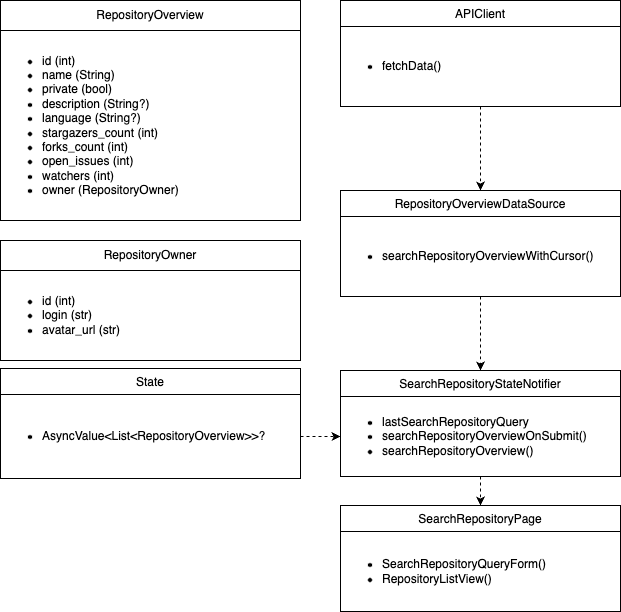

The diagram above was exported from draw.io. Its source (the exported page's mxGraphModel, read from the mxfile embedded in the PNG):
<mxGraphModel dx="2397" dy="1006" grid="1" gridSize="10" guides="1" tooltips="1" connect="1" arrows="1" fold="1" page="1" pageScale="1" pageWidth="827" pageHeight="1169" math="0" shadow="0">
  <root>
    <mxCell id="0" />
    <mxCell id="1" parent="0" />
    <mxCell id="2" value="SearchRepositoryPage" style="swimlane;fontStyle=0;align=center;verticalAlign=top;childLayout=stackLayout;horizontal=1;startSize=26;horizontalStack=0;resizeParent=1;resizeLast=0;collapsible=1;marginBottom=0;rounded=0;shadow=0;strokeWidth=1;" vertex="1" parent="1">
      <mxGeometry x="320" y="585" width="280" height="106" as="geometry">
        <mxRectangle x="130" y="380" width="160" height="26" as="alternateBounds" />
      </mxGeometry>
    </mxCell>
    <mxCell id="3" value="&lt;ul&gt;&lt;li&gt;SearchRepositoryQueryForm()&lt;/li&gt;&lt;li&gt;RepositoryListView()&lt;/li&gt;&lt;/ul&gt;" style="text;strokeColor=none;fillColor=none;html=1;whiteSpace=wrap;verticalAlign=middle;overflow=hidden;" vertex="1" parent="2">
      <mxGeometry y="26" width="280" height="80" as="geometry" />
    </mxCell>
    <mxCell id="4" style="edgeStyle=orthogonalEdgeStyle;rounded=0;orthogonalLoop=1;jettySize=auto;html=1;exitX=0.5;exitY=1;exitDx=0;exitDy=0;entryX=0.5;entryY=0;entryDx=0;entryDy=0;dashed=1;" edge="1" source="6" target="2" parent="1">
      <mxGeometry relative="1" as="geometry" />
    </mxCell>
    <mxCell id="5" value="SearchRepositoryStateNotifier" style="swimlane;fontStyle=0;align=center;verticalAlign=top;childLayout=stackLayout;horizontal=1;startSize=26;horizontalStack=0;resizeParent=1;resizeLast=0;collapsible=1;marginBottom=0;rounded=0;shadow=0;strokeWidth=1;" vertex="1" parent="1">
      <mxGeometry x="320" y="450" width="280" height="106" as="geometry">
        <mxRectangle x="130" y="380" width="160" height="26" as="alternateBounds" />
      </mxGeometry>
    </mxCell>
    <mxCell id="6" value="&lt;ul&gt;&lt;li&gt;lastSearchRepositoryQuery&lt;/li&gt;&lt;li&gt;searchRepositoryOverviewOnSubmit()&lt;/li&gt;&lt;li&gt;searchRepositoryOverview()&lt;/li&gt;&lt;/ul&gt;" style="text;strokeColor=none;fillColor=none;html=1;whiteSpace=wrap;verticalAlign=middle;overflow=hidden;" vertex="1" parent="5">
      <mxGeometry y="26" width="280" height="80" as="geometry" />
    </mxCell>
    <mxCell id="7" style="edgeStyle=orthogonalEdgeStyle;rounded=0;orthogonalLoop=1;jettySize=auto;html=1;exitX=1;exitY=0.5;exitDx=0;exitDy=0;entryX=0;entryY=0.5;entryDx=0;entryDy=0;dashed=1;" edge="1" source="9" target="6" parent="1">
      <mxGeometry relative="1" as="geometry" />
    </mxCell>
    <mxCell id="8" value="State" style="swimlane;fontStyle=0;align=center;verticalAlign=top;childLayout=stackLayout;horizontal=1;startSize=26;horizontalStack=0;resizeParent=1;resizeLast=0;collapsible=1;marginBottom=0;rounded=0;shadow=0;strokeWidth=1;" vertex="1" parent="1">
      <mxGeometry x="-20" y="448" width="300" height="110" as="geometry">
        <mxRectangle x="120" y="240" width="160" height="26" as="alternateBounds" />
      </mxGeometry>
    </mxCell>
    <mxCell id="9" value="&lt;ul&gt;&lt;li&gt;AsyncValue&amp;lt;List&amp;lt;RepositoryOverview&amp;gt;&amp;gt;?&lt;/li&gt;&lt;/ul&gt;" style="text;strokeColor=none;fillColor=none;html=1;whiteSpace=wrap;verticalAlign=middle;overflow=hidden;" vertex="1" parent="8">
      <mxGeometry y="26" width="300" height="84" as="geometry" />
    </mxCell>
    <mxCell id="10" style="edgeStyle=orthogonalEdgeStyle;rounded=0;orthogonalLoop=1;jettySize=auto;html=1;exitX=0.5;exitY=1;exitDx=0;exitDy=0;" edge="1" parent="8" source="9" target="9">
      <mxGeometry relative="1" as="geometry" />
    </mxCell>
    <mxCell id="11" style="edgeStyle=orthogonalEdgeStyle;rounded=0;orthogonalLoop=1;jettySize=auto;html=1;exitX=0.5;exitY=1;exitDx=0;exitDy=0;entryX=0.5;entryY=0;entryDx=0;entryDy=0;dashed=1;" edge="1" source="12" target="5" parent="1">
      <mxGeometry relative="1" as="geometry" />
    </mxCell>
    <mxCell id="12" value="RepositoryOverviewDataSource" style="swimlane;fontStyle=0;align=center;verticalAlign=top;childLayout=stackLayout;horizontal=1;startSize=26;horizontalStack=0;resizeParent=1;resizeLast=0;collapsible=1;marginBottom=0;rounded=0;shadow=0;strokeWidth=1;" vertex="1" parent="1">
      <mxGeometry x="320" y="270" width="280" height="106" as="geometry">
        <mxRectangle x="130" y="380" width="160" height="26" as="alternateBounds" />
      </mxGeometry>
    </mxCell>
    <mxCell id="13" value="&lt;ul&gt;&lt;li&gt;searchRepositoryOverviewWithCursor()&lt;/li&gt;&lt;/ul&gt;" style="text;strokeColor=none;fillColor=none;html=1;whiteSpace=wrap;verticalAlign=middle;overflow=hidden;" vertex="1" parent="12">
      <mxGeometry y="26" width="280" height="80" as="geometry" />
    </mxCell>
    <mxCell id="14" style="edgeStyle=orthogonalEdgeStyle;rounded=0;orthogonalLoop=1;jettySize=auto;html=1;exitX=0.5;exitY=1;exitDx=0;exitDy=0;entryX=0.5;entryY=0;entryDx=0;entryDy=0;dashed=1;" edge="1" source="15" target="12" parent="1">
      <mxGeometry relative="1" as="geometry" />
    </mxCell>
    <mxCell id="15" value="APIClient" style="swimlane;fontStyle=0;align=center;verticalAlign=top;childLayout=stackLayout;horizontal=1;startSize=26;horizontalStack=0;resizeParent=1;resizeLast=0;collapsible=1;marginBottom=0;rounded=0;shadow=0;strokeWidth=1;" vertex="1" parent="1">
      <mxGeometry x="320" y="80" width="280" height="106" as="geometry">
        <mxRectangle x="130" y="380" width="160" height="26" as="alternateBounds" />
      </mxGeometry>
    </mxCell>
    <mxCell id="16" value="&lt;ul&gt;&lt;li&gt;fetchData()&lt;/li&gt;&lt;/ul&gt;" style="text;strokeColor=none;fillColor=none;html=1;whiteSpace=wrap;verticalAlign=middle;overflow=hidden;" vertex="1" parent="15">
      <mxGeometry y="26" width="280" height="80" as="geometry" />
    </mxCell>
    <mxCell id="17" value="RepositoryOverview" style="swimlane;fontStyle=0;childLayout=stackLayout;horizontal=1;startSize=30;horizontalStack=0;resizeParent=1;resizeParentMax=0;resizeLast=0;collapsible=1;marginBottom=0;whiteSpace=wrap;html=1;" vertex="1" parent="1">
      <mxGeometry x="-20" y="80" width="300" height="220" as="geometry" />
    </mxCell>
    <mxCell id="18" value="&lt;ul&gt;&lt;li&gt;id (int)&lt;/li&gt;&lt;li&gt;name (String)&lt;/li&gt;&lt;li&gt;private (bool)&lt;/li&gt;&lt;li&gt;description (String?)&lt;/li&gt;&lt;li&gt;language (String?)&lt;/li&gt;&lt;li&gt;stargazers_count (int)&amp;nbsp;&lt;/li&gt;&lt;li&gt;forks_count (int)&lt;/li&gt;&lt;li&gt;open_issues (int)&lt;/li&gt;&lt;li&gt;watchers (int)&lt;/li&gt;&lt;li&gt;owner (RepositoryOwner)&lt;/li&gt;&lt;/ul&gt;" style="text;strokeColor=none;fillColor=none;html=1;whiteSpace=wrap;verticalAlign=middle;overflow=hidden;" vertex="1" parent="17">
      <mxGeometry y="30" width="300" height="190" as="geometry" />
    </mxCell>
    <mxCell id="19" value="RepositoryOwner" style="swimlane;fontStyle=0;childLayout=stackLayout;horizontal=1;startSize=30;horizontalStack=0;resizeParent=1;resizeParentMax=0;resizeLast=0;collapsible=1;marginBottom=0;whiteSpace=wrap;html=1;" vertex="1" parent="1">
      <mxGeometry x="-20" y="320" width="300" height="120" as="geometry" />
    </mxCell>
    <mxCell id="20" value="&lt;ul&gt;&lt;li&gt;id (int)&lt;/li&gt;&lt;li&gt;login (str)&lt;/li&gt;&lt;li&gt;avatar_url (str)&lt;/li&gt;&lt;/ul&gt;" style="text;strokeColor=none;fillColor=none;html=1;whiteSpace=wrap;verticalAlign=middle;overflow=hidden;" vertex="1" parent="19">
      <mxGeometry y="30" width="300" height="90" as="geometry" />
    </mxCell>
  </root>
</mxGraphModel>